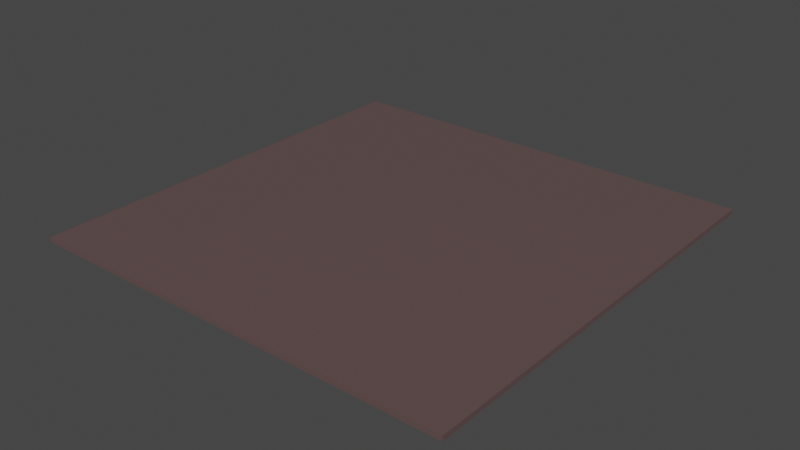 # Source: floor.blend  (saved by Blender 2.83.19; exported with 4.5.12 LTS)
import bpy
from mathutils import Matrix  # noqa: F401  (used for matrix-valued properties, if any)

bpy.ops.wm.read_factory_settings(use_empty=True)
scene = bpy.context.scene
scene.name = 'Scene'

# ---- collections
col_collection = bpy.data.collections.new('Collection'); scene.collection.children.link(col_collection)

# ---- materials (node trees are filled in below, after node groups)
mat_material = bpy.data.materials.new('Material')
mat_material.alpha_threshold = 0.0
mat_material.use_transparent_shadow = False
mat_material.line_color = (0.0, 0.0, 0.0, 1.0)

# ---- material node trees
mat_material.use_nodes = True; mat_material.node_tree.nodes.clear()
_N = mat_material.node_tree.nodes; _L = mat_material.node_tree.links
n0 = _N.new('ShaderNodeOutputMaterial'); n0.name = 'Material Output'; n0.location = (300, 300)
n1 = _N.new('ShaderNodeBsdfPrincipled'); n1.name = 'Principled BSDF'; n1.location = (10, 300)
n1.distribution = 'GGX'
n1.subsurface_method = 'BURLEY'
n1.inputs[0].default_value = (0.1424, 0.0922, 0.08925, 1.0)
n1.inputs[1].default_value = 0.175
n1.inputs[2].default_value = 0.4
n1.inputs[3].default_value = 1.45
n1.inputs[27].default_value = (0.0, 0.0, 0.0, 1.0)
n1.inputs[28].default_value = 1.0
_L.new(n1.outputs[0], n0.inputs[0])
n0.is_active_output = True

# ---- world
world_world = bpy.data.worlds.new('World'); scene.world = world_world
world_world.use_nodes = True; world_world.node_tree.nodes.clear()
_N = world_world.node_tree.nodes; _L = world_world.node_tree.links
n0 = _N.new('ShaderNodeOutputWorld'); n0.name = 'World Output'; n0.location = (300, 300)
n1 = _N.new('ShaderNodeBackground'); n1.name = 'Background'; n1.location = (10, 300)
n1.inputs[0].default_value = (0.05088, 0.05088, 0.05088, 1.0)
_L.new(n1.outputs[0], n0.inputs[0])
n0.is_active_output = True
world_world.color = (0.05088, 0.05088, 0.05088)
world_world.use_sun_shadow = False
world_world.sun_shadow_jitter_overblur = 0.0

# ---- meshes
me_cube = bpy.data.meshes.new('Cube')
me_cube.from_pydata([(1.623, 1.623, 0.001281), (3.0, 3.0, -0.07058), (1.623, -1.623, 0.001281), (3.0, -3.0, -0.07058), (-1.623, 1.623, 0.001281), (-3.0, 3.0, -0.07058), (-1.623, -1.623, 0.001281), (-3.0, -3.0, -0.07058), (3.0, -3.0, -0.003304), (-3.0, -3.0, -0.003304), (3.0, 3.0, -0.003304), (-3.0, 3.0, -0.003304)], [], [(0, 4, 6, 2), (3, 8, 9, 7), (7, 9, 11, 5), (5, 1, 3, 7), (1, 10, 8, 3), (5, 11, 10, 1), (2, 6, 9, 8), (0, 2, 8, 10), (6, 4, 11, 9), (4, 0, 10, 11)])
_uv = me_cube.uv_layers.new(name='UVMap')
_uv.uv.foreach_set('vector', [0.6824, 0.5574, 0.8176, 0.5574, 0.8176, 0.6926, 0.6824, 0.6926, 0.375, 0.75, 0.625, 0.75, 0.625, 1.0, 0.375, 1.0, 0.375, 0.0, 0.625, 0.0, 0.625, 0.25, 0.375, 0.25, 0.125, 0.5, 0.375, 0.5, 0.375, 0.75, 0.125, 0.75, 0.375, 0.5, 0.625, 0.5, 0.625, 0.75, 0.375, 0.75, 0.375, 0.25, 0.625, 0.25, 0.625, 0.5, 0.375, 0.5, 0.6824, 0.6926, 0.8176, 0.6926, 0.875, 0.75, 0.625, 0.75, 0.6824, 0.5574, 0.6824, 0.6926, 0.625, 0.75, 0.625, 0.5, 0.8176, 0.6926, 0.8176, 0.5574, 0.875, 0.5, 0.875, 0.75, 0.8176, 0.5574, 0.6824, 0.5574, 0.625, 0.5, 0.875, 0.5])
me_cube.materials.append(mat_material)
me_cube.use_remesh_preserve_volume = False
me_cube.use_remesh_preserve_attributes = False
me_cube.use_mirror_vertex_groups = False
me_cube.update()

# ---- objects
ob_cube = bpy.data.objects.new('Cube', me_cube)

# ---- transforms, parenting, visibility, modifiers, constraints
ob_cube.location = (0.0, 0.0, 0.0)
ob_cube.lock_rotations_4d = False
ob_cube.empty_display_type = 'ARROWS'
ob_cube.lineart.crease_threshold = 0.0

# ---- collection membership
col_collection.objects.link(ob_cube)

# ---- scene / render settings (as saved in the file)
scene.frame_start = 1; scene.frame_end = 250; scene.frame_set(1)
scene.render.engine = 'BLENDER_EEVEE_NEXT'
scene.cycles.use_denoising = False
scene.cycles.samples = 128
scene.cycles.sampling_pattern = 'TABULATED_SOBOL'
scene.cycles.use_adaptive_sampling = False
scene.cycles.use_light_tree = False
scene.view_settings.view_transform = 'Filmic'
bpy.context.view_layer.update()

# ---- added for rendering (the .blend has no active camera and no usable light): camera, sun
cam_auto = bpy.data.cameras.new('AutoCamera')
cam_auto.lens = 50.0
cam_auto.sensor_width = 36.0
cam_auto.clip_end = 1000.0
ob_auto_camera = bpy.data.objects.new('AutoCamera', cam_auto)
scene.collection.objects.link(ob_auto_camera)
ob_auto_camera.location = (7.85107, -9.42129, 6.24621)
ob_auto_camera.rotation_euler = (1.09748, -7.21219e-08, 0.694738)
scene.camera = ob_auto_camera
light_auto_sun = bpy.data.lights.new('AutoSun', 'SUN')
light_auto_sun.energy = 3.0
light_auto_sun.angle = 0.0523599
ob_auto_sun = bpy.data.objects.new('AutoSun', light_auto_sun)
scene.collection.objects.link(ob_auto_sun)
ob_auto_sun.rotation_euler = (0.872665, 0.174533, 0.523599)
bpy.context.view_layer.update()
